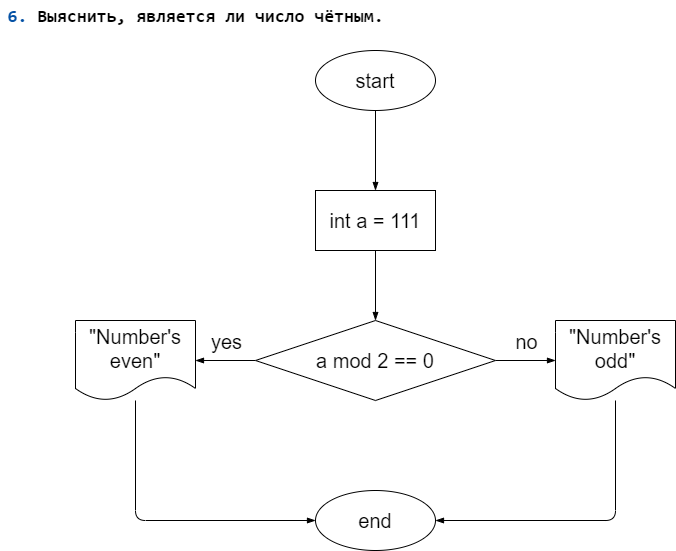

The diagram above was exported from draw.io. Its source (the exported page's mxGraphModel, read from the mxfile embedded in the PNG):
<mxGraphModel dx="1307" dy="1713" grid="1" gridSize="10" guides="1" tooltips="1" connect="1" arrows="1" fold="1" page="1" pageScale="1" pageWidth="827" pageHeight="1169" math="0" shadow="0">
  <root>
    <mxCell id="0" />
    <mxCell id="1" parent="0" />
    <mxCell id="2" value="&lt;div style=&quot;background-color: rgb(255 , 255 , 255) ; font-family: &amp;#34;consolas&amp;#34; , &amp;#34;courier new&amp;#34; , monospace ; font-weight: bold ; font-size: 18px ; line-height: 24px&quot;&gt;&lt;div&gt;&lt;span style=&quot;color: #0451a5&quot;&gt;6.&lt;/span&gt; Выяснить, является ли число чётным.&lt;/div&gt;&lt;/div&gt;" style="text;html=1;align=center;verticalAlign=middle;resizable=0;points=[];autosize=1;strokeColor=none;fillColor=none;" parent="1" vertex="1">
      <mxGeometry x="5" y="-1150" width="390" height="30" as="geometry" />
    </mxCell>
    <mxCell id="5" value="" style="edgeStyle=none;html=1;fontSize=20;endArrow=blockThin;endFill=1;" parent="1" source="3" target="4" edge="1">
      <mxGeometry relative="1" as="geometry" />
    </mxCell>
    <mxCell id="3" value="start" style="ellipse;whiteSpace=wrap;html=1;fontSize=20;" parent="1" vertex="1">
      <mxGeometry x="320" y="-1100" width="120" height="60" as="geometry" />
    </mxCell>
    <mxCell id="7" value="" style="edgeStyle=none;html=1;fontSize=20;endArrow=blockThin;endFill=1;" parent="1" source="4" target="6" edge="1">
      <mxGeometry relative="1" as="geometry" />
    </mxCell>
    <mxCell id="4" value="int a = 111" style="whiteSpace=wrap;html=1;fontSize=20;" parent="1" vertex="1">
      <mxGeometry x="320" y="-960" width="120" height="60" as="geometry" />
    </mxCell>
    <mxCell id="9" value="" style="edgeStyle=none;html=1;fontSize=20;endArrow=blockThin;endFill=1;" parent="1" source="6" target="8" edge="1">
      <mxGeometry relative="1" as="geometry" />
    </mxCell>
    <mxCell id="16" value="yes" style="edgeLabel;html=1;align=center;verticalAlign=middle;resizable=0;points=[];fontSize=20;" parent="9" vertex="1" connectable="0">
      <mxGeometry x="0.3632" y="2" relative="1" as="geometry">
        <mxPoint x="11" y="-22" as="offset" />
      </mxGeometry>
    </mxCell>
    <mxCell id="11" style="edgeStyle=none;html=1;entryX=0;entryY=0.5;entryDx=0;entryDy=0;fontSize=20;endArrow=blockThin;endFill=1;" parent="1" source="6" target="10" edge="1">
      <mxGeometry relative="1" as="geometry" />
    </mxCell>
    <mxCell id="17" value="no" style="edgeLabel;html=1;align=center;verticalAlign=middle;resizable=0;points=[];fontSize=20;" parent="11" vertex="1" connectable="0">
      <mxGeometry x="0.1929" relative="1" as="geometry">
        <mxPoint x="-6" y="-20" as="offset" />
      </mxGeometry>
    </mxCell>
    <mxCell id="6" value="a mod 2 == 0" style="rhombus;whiteSpace=wrap;html=1;fontSize=20;" parent="1" vertex="1">
      <mxGeometry x="260" y="-830" width="240" height="80" as="geometry" />
    </mxCell>
    <mxCell id="14" style="edgeStyle=none;html=1;entryX=0;entryY=0.5;entryDx=0;entryDy=0;fontSize=20;endArrow=blockThin;endFill=1;" parent="1" source="8" target="12" edge="1">
      <mxGeometry relative="1" as="geometry">
        <Array as="points">
          <mxPoint x="140" y="-630" />
        </Array>
      </mxGeometry>
    </mxCell>
    <mxCell id="8" value="&quot;Number's even&quot;" style="shape=document;whiteSpace=wrap;html=1;boundedLbl=1;fontSize=20;" parent="1" vertex="1">
      <mxGeometry x="80" y="-830" width="120" height="80" as="geometry" />
    </mxCell>
    <mxCell id="15" style="edgeStyle=none;html=1;entryX=1;entryY=0.5;entryDx=0;entryDy=0;fontSize=20;endArrow=blockThin;endFill=1;" parent="1" source="10" target="12" edge="1">
      <mxGeometry relative="1" as="geometry">
        <Array as="points">
          <mxPoint x="620" y="-630" />
        </Array>
      </mxGeometry>
    </mxCell>
    <mxCell id="10" value="&quot;Number's odd&quot;" style="shape=document;whiteSpace=wrap;html=1;boundedLbl=1;fontSize=20;" parent="1" vertex="1">
      <mxGeometry x="560" y="-830" width="120" height="80" as="geometry" />
    </mxCell>
    <mxCell id="12" value="end" style="ellipse;whiteSpace=wrap;html=1;fontSize=20;" parent="1" vertex="1">
      <mxGeometry x="320" y="-660" width="120" height="60" as="geometry" />
    </mxCell>
  </root>
</mxGraphModel>